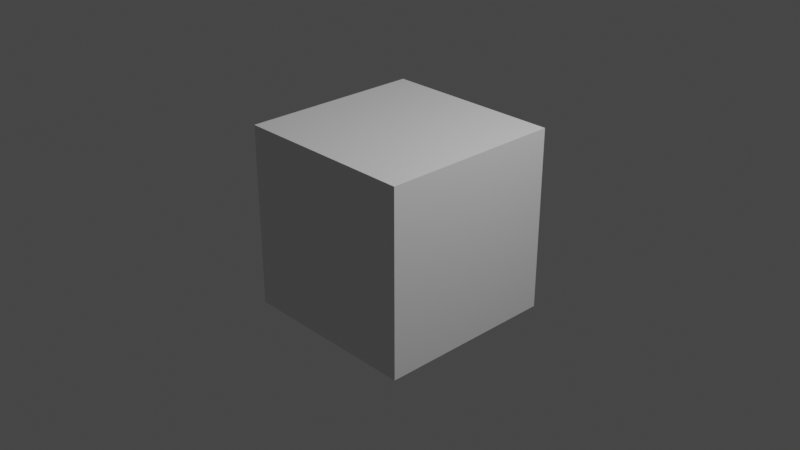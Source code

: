 # Source: Sample-v1.blend  (saved by Blender 3.3.6; exported with 4.5.12 LTS)
import bpy
from mathutils import Matrix  # noqa: F401  (used for matrix-valued properties, if any)

bpy.ops.wm.read_factory_settings(use_empty=True)
scene = bpy.context.scene
scene.name = 'Scene'

# ---- collections
col_collection = bpy.data.collections.new('Collection'); scene.collection.children.link(col_collection)

# ---- materials (node trees are filled in below, after node groups)
mat_material = bpy.data.materials.new('Material')
mat_material.alpha_threshold = 0.0
mat_material.use_transparent_shadow = False
mat_material.roughness = 0.5
mat_material.line_color = (0.0, 0.0, 0.0, 1.0)

# ---- material node trees
mat_material.use_nodes = True; mat_material.node_tree.nodes.clear()
_N = mat_material.node_tree.nodes; _L = mat_material.node_tree.links
n0 = _N.new('ShaderNodeOutputMaterial'); n0.name = 'Material Output'; n0.location = (300, 300)
n1 = _N.new('ShaderNodeBsdfPrincipled'); n1.name = 'Principled BSDF'; n1.location = (10, 300)
n1.distribution = 'GGX'
n1.subsurface_method = 'RANDOM_WALK_SKIN'
n1.inputs[3].default_value = 1.45
n1.inputs[27].default_value = (0.0, 0.0, 0.0, 1.0)
n1.inputs[28].default_value = 1.0
_L.new(n1.outputs[0], n0.inputs[0])
n0.is_active_output = True

# ---- world
world_world = bpy.data.worlds.new('World'); scene.world = world_world
world_world.use_nodes = True; world_world.node_tree.nodes.clear()
_N = world_world.node_tree.nodes; _L = world_world.node_tree.links
n0 = _N.new('ShaderNodeOutputWorld'); n0.name = 'World Output'; n0.location = (300, 300)
n1 = _N.new('ShaderNodeBackground'); n1.name = 'Background'; n1.location = (10, 300)
n1.inputs[0].default_value = (0.05088, 0.05088, 0.05088, 1.0)
_L.new(n1.outputs[0], n0.inputs[0])
n0.is_active_output = True
world_world.color = (0.05088, 0.05088, 0.05088)
world_world.use_sun_shadow = False
world_world.sun_shadow_jitter_overblur = 0.0

# ---- cameras
cam_camera = bpy.data.cameras.new('Camera')
cam_camera.clip_end = 100.0
cam_camera.ortho_scale = 7.314

# ---- lights
light_light = bpy.data.lights.new('Light', 'POINT')
light_light.transmission_factor = 0.0
light_light.energy = 1000.0
light_light.shadow_soft_size = 0.1
light_light.shadow_maximum_resolution = 0.006
light_light.use_absolute_resolution = True

# ---- meshes
me_cube = bpy.data.meshes.new('Cube')
me_cube.from_pydata([(1.0, 1.0, 1.0), (1.0, 1.0, -1.0), (1.0, -1.0, 1.0), (1.0, -1.0, -1.0), (-1.0, 1.0, 1.0), (-1.0, 1.0, -1.0), (-1.0, -1.0, 1.0), (-1.0, -1.0, -1.0)], [], [(0, 4, 6, 2), (3, 2, 6, 7), (7, 6, 4, 5), (5, 1, 3, 7), (1, 0, 2, 3), (5, 4, 0, 1)])
_uv = me_cube.uv_layers.new(name='UVMap')
_uv.uv.foreach_set('vector', [0.625, 0.5, 0.875, 0.5, 0.875, 0.75, 0.625, 0.75, 0.375, 0.75, 0.625, 0.75, 0.625, 1.0, 0.375, 1.0, 0.375, 0.0, 0.625, 0.0, 0.625, 0.25, 0.375, 0.25, 0.125, 0.5, 0.375, 0.5, 0.375, 0.75, 0.125, 0.75, 0.375, 0.5, 0.625, 0.5, 0.625, 0.75, 0.375, 0.75, 0.375, 0.25, 0.625, 0.25, 0.625, 0.5, 0.375, 0.5])
me_cube.materials.append(mat_material)
me_cube.use_mirror_vertex_groups = False
me_cube.update()

# ---- objects
ob_cube = bpy.data.objects.new('Cube', me_cube)
ob_light = bpy.data.objects.new('Light', light_light)
ob_camera = bpy.data.objects.new('Camera', cam_camera)

# ---- transforms, parenting, visibility, modifiers, constraints
ob_cube.location = (0.0, 0.0, 0.0)
ob_cube.lock_rotations_4d = False
ob_cube.empty_display_type = 'ARROWS'
ob_cube.lineart.crease_threshold = 0.0
ob_light.location = (4.076, 1.005, 5.904)
ob_light.rotation_euler = (0.6503, 0.05522, 1.866)
ob_light.lock_rotations_4d = False
ob_light.empty_display_type = 'ARROWS'
ob_light.color = (0.0, 0.0, 0.0, 0.0)
ob_light.lineart.crease_threshold = 0.0
ob_camera.location = (7.359, -6.926, 4.958)
ob_camera.rotation_euler = (1.109, 0.0, 0.8149)
ob_camera.lock_rotations_4d = False
ob_camera.empty_display_type = 'ARROWS'
ob_camera.color = (0.0, 0.0, 0.0, 0.0)
ob_camera.display_type = 'WIRE'
ob_camera.lineart.crease_threshold = 0.0

# ---- collection membership
col_collection.objects.link(ob_cube)
col_collection.objects.link(ob_light)
col_collection.objects.link(ob_camera)

# ---- scene / render settings (as saved in the file)
scene.camera = ob_camera
scene.frame_start = 1; scene.frame_end = 250; scene.frame_set(1)
scene.render.engine = 'BLENDER_EEVEE_NEXT'
scene.cycles.sampling_pattern = 'TABULATED_SOBOL'
scene.cycles.use_light_tree = False
scene.view_settings.view_transform = 'Filmic'
bpy.context.view_layer.update()
